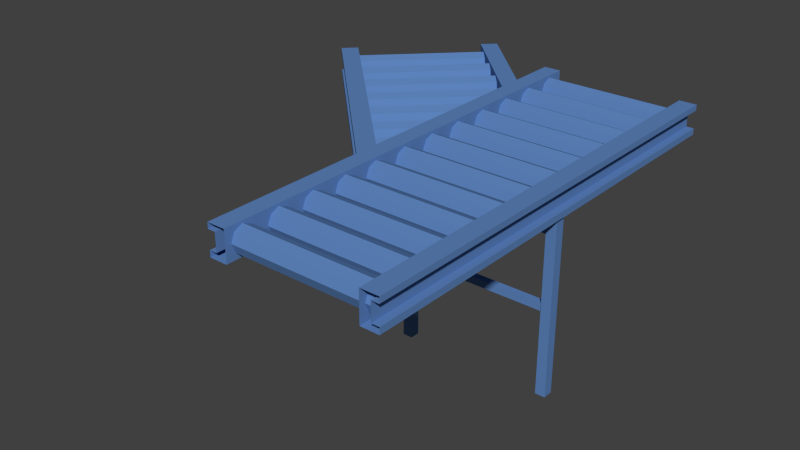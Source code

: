 # Source: RF_part3inv.blend  (saved by Blender 2.69.0; exported with 4.5.12 LTS)
import bpy
from mathutils import Matrix  # noqa: F401  (used for matrix-valued properties, if any)

bpy.ops.wm.read_factory_settings(use_empty=True)
scene = bpy.context.scene
scene.name = 'Scene'

# ---- collections
col_collection_1 = bpy.data.collections.new('Collection 1'); scene.collection.children.link(col_collection_1)

# ---- materials (node trees are filled in below, after node groups)
mat_mat_020 = bpy.data.materials.new('Mat.020')
mat_mat_020.alpha_threshold = 0.0
mat_mat_020.use_transparent_shadow = False
mat_mat_020.diffuse_color = (0.112, 0.234, 0.51, 1.0)
mat_mat_020.specular_color = (0.0, 0.0, 0.0)
mat_mat_020.roughness = 0.5
mat_mat_020.line_color = (0.0, 0.0, 0.0, 1.0)

# ---- material node trees

# ---- world
world_world = bpy.data.worlds.new('World'); scene.world = world_world
world_world.color = (0.05088, 0.05088, 0.05088)
world_world.use_sun_shadow = False
world_world.sun_shadow_jitter_overblur = 0.0
world_world.cycles.sampling_method = 'MANUAL'
world_world.cycles.sample_map_resolution = 256

# ---- meshes
me_part3inver_001 = bpy.data.meshes.new('Part3inver.001')
me_part3inver_001.from_pydata([(109.7, -10.9, 56.3), (109.7, -10.9, 56.3), (16.13, -10.9, 56.3), (16.13, -10.9, 56.3), (109.7, -10.9, 51.87), (109.7, -10.9, 51.87), (16.13, -10.9, 51.87), (16.13, -10.9, 51.87), (109.7, -6.471, 51.87), (109.7, -6.471, 51.87), (16.13, -6.471, 51.87), (16.13, -6.471, 51.87), (109.7, -6.471, 56.3), (109.7, -6.471, 56.3), (16.13, -6.471, 56.3), (16.13, -6.471, 56.3), (109.7, -10.9, 102.0), (109.7, -10.9, 102.0), (16.13, -10.9, 102.0), (16.13, -10.9, 102.0), (109.7, -10.9, 97.56), (109.7, -10.9, 97.56), (16.13, -10.9, 97.56), (16.13, -10.9, 97.56), (109.7, -6.471, 97.56), (109.7, -6.471, 97.56), (16.13, -6.471, 97.56), (16.13, -6.471, 97.56), (109.7, -6.471, 102.0), (109.7, -6.471, 102.0), (16.13, -6.471, 102.0), (16.13, -6.471, 102.0), (111.9, -11.76, -2.453e-06), (111.9, -11.76, -2.453e-06), (111.9, -11.76, 109.7), (111.9, -11.76, 109.7), (105.7, -11.76, -2.453e-06), (105.7, -11.76, -2.453e-06), (105.7, -11.76, 109.7), (105.7, -11.76, 109.7), (105.7, -5.609, -2.453e-06), (105.7, -5.609, -2.453e-06), (105.7, -5.609, 109.7), (105.7, -5.609, 109.7), (111.9, -5.609, -2.453e-06), (111.9, -5.609, -2.453e-06), (111.9, -5.609, 109.7), (111.9, -5.609, 109.7), (18.74, -11.76, -2.453e-06), (18.74, -11.76, -2.453e-06), (18.74, -11.76, 109.7), (18.74, -11.76, 109.7), (12.59, -11.76, -2.453e-06), (12.59, -11.76, -2.453e-06), (12.59, -11.76, 109.7), (12.59, -11.76, 109.7), (12.59, -5.609, -2.453e-06), (12.59, -5.609, -2.453e-06), (12.59, -5.609, 109.7), (12.59, -5.609, 109.7), (18.74, -5.609, -2.453e-06), (18.74, -5.609, -2.453e-06), (18.74, -5.609, 109.7), (18.74, -5.609, 109.7), (-29.1, 1.377, 118.5), (-29.1, 1.377, 118.5), (-30.74, 3.011, 124.0), (-34.68, 6.954, 126.3), (-38.62, 10.9, 124.0), (-40.26, 12.53, 118.5), (-40.26, 12.53, 118.5), (-38.62, 10.9, 112.9), (-34.68, 6.954, 110.6), (-30.74, 3.011, 112.9), (-12.57, -15.16, 118.5), (-12.57, -15.16, 118.5), (-14.2, -13.53, 124.0), (-18.14, -9.584, 126.3), (-22.09, -5.641, 124.0), (-23.72, -4.007, 118.5), (-23.72, -4.007, 118.5), (-22.09, -5.641, 112.9), (-18.14, -9.584, 110.6), (-14.2, -13.53, 112.9), (3.973, -31.7, 118.5), (3.973, -31.7, 118.5), (2.34, -30.07, 124.0), (-1.604, -26.12, 126.3), (-5.547, -22.18, 124.0), (-7.18, -20.55, 118.5), (-7.18, -20.55, 118.5), (-5.547, -22.18, 112.9), (-1.604, -26.12, 110.6), (2.34, -30.07, 112.9), (-47.81, 10.37, 109.2), (-47.81, 10.37, 109.2), (-47.81, 10.37, 127.8), (-47.81, 10.37, 127.8), (-40.02, 18.16, 109.2), (-40.02, 18.16, 109.2), (-40.02, 18.16, 127.8), (-40.02, 18.16, 127.8), (-106.2, 84.31, 109.2), (-106.2, 84.31, 109.2), (-114.0, 76.52, 124.2), (-114.0, 76.52, 124.2), (-47.81, 10.37, 124.2), (-47.81, 10.37, 124.2), (-47.81, 10.37, 113.1), (-47.81, 10.37, 113.1), (-44.54, 13.64, 113.1), (-44.54, 13.64, 113.1), (-44.54, 13.64, 124.2), (-44.54, 13.64, 124.2), (-110.7, 79.79, 124.2), (-110.7, 79.79, 124.2), (-40.53, 149.9, 127.8), (-40.53, 149.9, 127.8), (-48.32, 142.2, 109.2), (-48.32, 142.2, 109.2), (-40.53, 149.9, 113.1), (-40.53, 149.9, 113.1), (-43.8, 146.7, 113.1), (-43.8, 146.7, 113.1), (-31.54, 131.2, 118.5), (-31.54, 131.2, 118.5), (-95.26, 67.53, 118.5), (-95.26, 67.53, 118.5), (-33.17, 132.9, 124.0), (-96.89, 69.16, 124.0), (-37.12, 136.8, 126.3), (-100.8, 73.11, 126.3), (-41.06, 140.8, 124.0), (-104.8, 77.05, 124.0), (-42.69, 142.4, 118.5), (-42.69, 142.4, 118.5), (-106.4, 78.68, 118.5), (-106.4, 78.68, 118.5), (-41.06, 140.8, 112.9), (-104.8, 77.05, 112.9), (-37.12, 136.8, 110.6), (-100.8, 73.11, 110.6), (-33.17, 132.9, 112.9), (-96.89, 69.16, 112.9), (-15.0, 114.7, 118.5), (-15.0, 114.7, 118.5), (-78.72, 50.99, 118.5), (-78.72, 50.99, 118.5), (-16.64, 116.3, 124.0), (-80.35, 52.63, 124.0), (-20.58, 120.3, 126.3), (-84.29, 56.57, 126.3), (-24.52, 124.2, 124.0), (-88.24, 60.51, 124.0), (-26.16, 125.9, 118.5), (-26.16, 125.9, 118.5), (-89.87, 62.15, 118.5), (-89.87, 62.15, 118.5), (-24.52, 124.2, 112.9), (-88.24, 60.51, 112.9), (-20.58, 120.3, 110.6), (-84.29, 56.57, 110.6), (-16.64, 116.3, 112.9), (-80.35, 52.63, 112.9), (1.535, 98.17, 118.5), (1.535, 98.17, 118.5), (-62.18, 34.45, 118.5), (-62.18, 34.45, 118.5), (-0.09859, 99.8, 124.0), (-63.81, 36.09, 124.0), (-4.042, 103.7, 126.3), (-67.76, 40.03, 126.3), (-7.985, 107.7, 124.0), (-71.7, 43.97, 124.0), (-9.619, 109.3, 118.5), (-9.619, 109.3, 118.5), (-73.33, 45.61, 118.5), (-73.33, 45.61, 118.5), (-7.985, 107.7, 112.9), (-71.7, 43.97, 112.9), (-4.042, 103.7, 110.6), (-67.76, 40.03, 110.6), (-0.09859, 99.8, 112.9), (-63.81, 36.09, 112.9), (-45.64, 17.92, 118.5), (-45.64, 17.92, 118.5), (-47.28, 19.55, 124.0), (-51.22, 23.49, 126.3), (8.553, 91.15, 124.0), (-55.16, 27.44, 124.0), (6.92, 92.78, 118.5), (6.92, 92.78, 118.5), (-56.8, 29.07, 118.5), (-56.8, 29.07, 118.5), (8.553, 91.15, 112.9), (-55.16, 27.44, 112.9), (-51.22, 23.49, 110.6), (-47.28, 19.55, 112.9), (10.11, -47.56, 113.1), (10.11, -47.56, 113.1), (10.11, -47.56, 109.2), (10.11, -47.56, 109.2), (10.11, -31.97, 127.8), (10.11, -31.97, 127.8), (10.11, -47.56, 127.8), (10.11, -47.56, 127.8), (10.11, -31.97, 109.2), (10.11, -31.97, 109.2), (10.11, -41.01, 124.2), (10.11, -41.01, 124.2), (10.11, -47.56, 124.2), (10.11, -47.56, 124.2), (10.11, -41.01, 113.1), (10.11, -41.01, 113.1), (10.11, 40.59, 118.5), (10.11, 40.59, 118.5), (10.11, 43.86, 124.0), (10.11, 51.75, 126.3), (10.11, 59.63, 124.0), (10.11, 62.9, 118.5), (10.11, 62.9, 118.5), (10.11, 59.63, 112.9), (10.11, 51.75, 110.6), (10.11, 43.86, 112.9), (10.11, 7.518, 118.5), (10.11, 7.518, 118.5), (10.11, 10.78, 124.0), (10.11, 18.67, 126.3), (10.11, 26.56, 124.0), (10.11, 29.82, 118.5), (10.11, 29.82, 118.5), (10.11, 26.56, 112.9), (10.11, 18.67, 110.6), (10.11, 10.78, 112.9), (10.11, -25.56, 118.5), (10.11, -25.56, 118.5), (10.11, -22.29, 124.0), (10.11, -14.4, 126.3), (10.11, -6.518, 124.0), (10.11, -3.252, 118.5), (10.11, -3.252, 118.5), (10.11, -6.518, 112.9), (10.11, -14.4, 110.6), (10.11, -22.29, 112.9), (10.11, 99.31, 109.2), (10.11, 99.31, 109.2), (10.11, 99.31, 113.1), (10.11, 99.31, 113.1), (10.11, 99.31, 127.8), (10.11, 99.31, 127.8), (10.11, 83.72, 127.8), (10.11, 83.72, 127.8), (10.11, 83.72, 109.2), (10.11, 83.72, 109.2), (10.11, 99.31, 124.2), (10.11, 99.31, 124.2), (10.11, 92.77, 124.2), (10.11, 92.77, 124.2), (10.11, 92.77, 113.1), (10.11, 92.77, 113.1), (10.11, 73.67, 118.5), (10.11, 73.67, 118.5), (10.11, 76.94, 124.0), (10.11, 84.82, 126.3), (10.11, 89.59, 124.9), (10.11, 89.59, 112.0), (10.11, 84.82, 110.6), (10.11, 76.94, 112.9), (10.11, 83.72, 110.9), (10.11, 83.72, 110.9), (10.11, 83.72, 126.0), (10.11, 83.72, 126.0), (-114.0, 76.52, 109.2), (-114.0, 76.52, 109.2), (-114.0, 76.52, 127.8), (-114.0, 76.52, 127.8), (-106.2, 84.31, 127.8), (-106.2, 84.31, 127.8), (-114.0, 76.52, 113.1), (-114.0, 76.52, 113.1), (-110.7, 79.79, 113.1), (-110.7, 79.79, 113.1), (-40.53, 149.9, 109.2), (-40.53, 149.9, 109.2), (-48.32, 142.2, 127.8), (-48.32, 142.2, 127.8), (-40.53, 149.9, 124.2), (-40.53, 149.9, 124.2), (-43.8, 146.7, 124.2), (-43.8, 146.7, 124.2), (21.13, 130.7, 109.2), (21.13, 130.7, 109.2), (21.13, 130.7, 127.8), (21.13, 130.7, 127.8), (10.11, 130.7, 113.1), (10.11, 130.7, 113.1), (14.74, 130.7, 113.1), (14.74, 130.7, 113.1), (14.74, 130.7, 124.2), (14.74, 130.7, 124.2), (102.9, 130.7, 127.8), (102.9, 130.7, 127.8), (10.11, 130.7, 109.2), (10.11, 130.7, 109.2), (10.11, 130.7, 127.8), (10.11, 130.7, 127.8), (10.11, 37.16, 109.2), (10.11, 37.16, 109.2), (10.11, 37.16, 127.8), (10.11, 37.16, 127.8), (21.13, 37.16, 109.2), (21.13, 37.16, 109.2), (21.13, 37.16, 127.8), (21.13, 37.16, 127.8), (10.11, 130.7, 124.2), (10.11, 130.7, 124.2), (10.11, 37.16, 124.2), (10.11, 37.16, 124.2), (10.11, 37.16, 113.1), (10.11, 37.16, 113.1), (14.74, 37.16, 113.1), (14.74, 37.16, 113.1), (14.74, 37.16, 124.2), (14.74, 37.16, 124.2), (114.0, 130.7, 109.2), (114.0, 130.7, 109.2), (114.0, 130.7, 127.8), (114.0, 130.7, 127.8), (114.0, 37.16, 127.8), (114.0, 37.16, 127.8), (102.9, 37.16, 109.2), (102.9, 37.16, 109.2), (102.9, 37.16, 127.8), (102.9, 37.16, 127.8), (102.9, 130.7, 109.2), (102.9, 130.7, 109.2), (114.0, 130.7, 124.2), (114.0, 130.7, 124.2), (114.0, 130.7, 113.1), (114.0, 130.7, 113.1), (114.0, 37.16, 124.2), (114.0, 37.16, 124.2), (109.3, 130.7, 124.2), (109.3, 130.7, 124.2), (109.3, 130.7, 113.1), (109.3, 130.7, 113.1), (107.1, 111.1, 118.5), (107.1, 111.1, 118.5), (16.98, 111.1, 118.5), (16.98, 111.1, 118.5), (107.1, 113.4, 124.0), (16.98, 113.4, 124.0), (107.1, 119.0, 126.3), (16.98, 119.0, 126.3), (107.1, 124.6, 124.0), (16.98, 124.6, 124.0), (107.1, 126.9, 118.5), (107.1, 126.9, 118.5), (16.98, 126.9, 118.5), (16.98, 126.9, 118.5), (107.1, 124.6, 112.9), (16.98, 124.6, 112.9), (107.1, 119.0, 110.6), (16.98, 119.0, 110.6), (107.1, 113.4, 112.9), (16.98, 113.4, 112.9), (107.1, 87.74, 118.5), (107.1, 87.74, 118.5), (16.98, 87.74, 118.5), (16.98, 87.74, 118.5), (107.1, 90.05, 124.0), (16.98, 90.05, 124.0), (107.1, 95.63, 126.3), (16.98, 95.63, 126.3), (107.1, 101.2, 124.0), (16.98, 101.2, 124.0), (107.1, 103.5, 118.5), (107.1, 103.5, 118.5), (16.98, 103.5, 118.5), (16.98, 103.5, 118.5), (107.1, 101.2, 112.9), (16.98, 101.2, 112.9), (107.1, 95.63, 110.6), (16.98, 95.63, 110.6), (107.1, 90.05, 112.9), (16.98, 90.05, 112.9), (107.1, 64.36, 118.5), (107.1, 64.36, 118.5), (16.98, 64.36, 118.5), (16.98, 64.36, 118.5), (107.1, 66.67, 124.0), (16.98, 66.67, 124.0), (107.1, 72.24, 126.3), (16.98, 72.24, 126.3), (107.1, 77.82, 124.0), (16.98, 77.82, 124.0), (107.1, 80.13, 118.5), (107.1, 80.13, 118.5), (16.98, 80.13, 118.5), (16.98, 80.13, 118.5), (107.1, 77.82, 112.9), (16.98, 77.82, 112.9), (107.1, 72.24, 110.6), (16.98, 72.24, 110.6), (107.1, 66.67, 112.9), (16.98, 66.67, 112.9), (107.1, 40.97, 118.5), (107.1, 40.97, 118.5), (16.98, 40.97, 118.5), (16.98, 40.97, 118.5), (107.1, 43.28, 124.0), (16.98, 43.28, 124.0), (107.1, 48.85, 126.3), (16.98, 48.85, 126.3), (107.1, 54.43, 124.0), (16.98, 54.43, 124.0), (107.1, 56.74, 118.5), (107.1, 56.74, 118.5), (16.98, 56.74, 118.5), (16.98, 56.74, 118.5), (107.1, 54.43, 112.9), (16.98, 54.43, 112.9), (107.1, 48.85, 110.6), (16.98, 48.85, 110.6), (107.1, 43.28, 112.9), (16.98, 43.28, 112.9), (10.11, -56.39, 109.2), (10.11, -56.39, 109.2), (10.11, -56.39, 124.2), (10.11, -56.39, 124.2), (114.0, 37.16, 109.2), (114.0, 37.16, 109.2), (102.9, -56.39, 127.8), (102.9, -56.39, 127.8), (114.0, 37.16, 113.1), (114.0, 37.16, 113.1), (114.0, -56.39, 124.2), (114.0, -56.39, 124.2), (114.0, -56.39, 113.1), (114.0, -56.39, 113.1), (109.3, -56.39, 113.1), (109.3, -56.39, 113.1), (109.3, -56.39, 124.2), (109.3, -56.39, 124.2), (109.3, 37.16, 124.2), (109.3, 37.16, 124.2), (109.3, 37.16, 113.1), (109.3, 37.16, 113.1), (107.1, 17.58, 118.5), (107.1, 17.58, 118.5), (16.98, 17.58, 118.5), (16.98, 17.58, 118.5), (107.1, 19.89, 124.0), (16.98, 19.89, 124.0), (107.1, 25.47, 126.3), (16.98, 25.47, 126.3), (107.1, 31.04, 124.0), (16.98, 31.04, 124.0), (107.1, 33.35, 118.5), (107.1, 33.35, 118.5), (16.98, 33.35, 118.5), (16.98, 33.35, 118.5), (107.1, 31.04, 112.9), (16.98, 31.04, 112.9), (107.1, 25.47, 110.6), (16.98, 25.47, 110.6), (107.1, 19.89, 112.9), (16.98, 19.89, 112.9), (107.1, -5.81, 118.5), (107.1, -5.81, 118.5), (16.98, -5.81, 118.5), (16.98, -5.81, 118.5), (107.1, -3.5, 124.0), (16.98, -3.5, 124.0), (107.1, 2.077, 126.3), (16.98, 2.077, 126.3), (107.1, 7.654, 124.0), (16.98, 7.654, 124.0), (107.1, 9.964, 118.5), (107.1, 9.964, 118.5), (16.98, 9.964, 118.5), (16.98, 9.964, 118.5), (107.1, 7.654, 112.9), (16.98, 7.654, 112.9), (107.1, 2.077, 110.6), (16.98, 2.077, 110.6), (107.1, -3.5, 112.9), (16.98, -3.5, 112.9), (107.1, -29.2, 118.5), (107.1, -29.2, 118.5), (16.98, -29.2, 118.5), (16.98, -29.2, 118.5), (107.1, -26.89, 124.0), (16.98, -26.89, 124.0), (107.1, -21.31, 126.3), (16.98, -21.31, 126.3), (107.1, -15.73, 124.0), (16.98, -15.73, 124.0), (107.1, -13.43, 118.5), (107.1, -13.43, 118.5), (16.98, -13.43, 118.5), (16.98, -13.43, 118.5), (107.1, -15.73, 112.9), (16.98, -15.73, 112.9), (107.1, -21.31, 110.6), (16.98, -21.31, 110.6), (107.1, -26.89, 112.9), (16.98, -26.89, 112.9), (107.1, -52.59, 118.5), (107.1, -52.59, 118.5), (16.98, -52.59, 118.5), (16.98, -52.59, 118.5), (107.1, -50.28, 124.0), (16.98, -50.28, 124.0), (107.1, -44.7, 126.3), (16.98, -44.7, 126.3), (107.1, -39.12, 124.0), (16.98, -39.12, 124.0), (107.1, -36.81, 118.5), (107.1, -36.81, 118.5), (16.98, -36.81, 118.5), (16.98, -36.81, 118.5), (107.1, -39.12, 112.9), (16.98, -39.12, 112.9), (107.1, -44.7, 110.6), (16.98, -44.7, 110.6), (107.1, -50.28, 112.9), (16.98, -50.28, 112.9), (10.11, -56.39, 127.8), (10.11, -56.39, 127.8), (10.11, -149.9, 109.2), (10.11, -149.9, 109.2), (21.13, -56.39, 109.2), (21.13, -56.39, 109.2), (21.13, -56.39, 127.8), (21.13, -56.39, 127.8), (10.11, -56.39, 113.1), (10.11, -56.39, 113.1), (10.11, -149.9, 124.2), (10.11, -149.9, 124.2), (10.11, -149.9, 113.1), (10.11, -149.9, 113.1), (14.74, -149.9, 124.2), (14.74, -149.9, 124.2), (14.74, -56.39, 124.2), (14.74, -56.39, 124.2), (14.74, -56.39, 113.1), (14.74, -56.39, 113.1), (114.0, -56.39, 109.2), (114.0, -56.39, 109.2), (114.0, -56.39, 127.8), (114.0, -56.39, 127.8), (102.9, -56.39, 109.2), (102.9, -56.39, 109.2), (109.3, -149.9, 113.1), (109.3, -149.9, 113.1), (107.1, -75.98, 118.5), (107.1, -75.98, 118.5), (16.98, -75.98, 118.5), (16.98, -75.98, 118.5), (107.1, -73.67, 124.0), (16.98, -73.67, 124.0), (107.1, -68.09, 126.3), (16.98, -68.09, 126.3), (107.1, -62.51, 124.0), (16.98, -62.51, 124.0), (107.1, -60.2, 118.5), (107.1, -60.2, 118.5), (16.98, -60.2, 118.5), (16.98, -60.2, 118.5), (107.1, -62.51, 112.9), (16.98, -62.51, 112.9), (107.1, -68.09, 110.6), (16.98, -68.09, 110.6), (107.1, -73.67, 112.9), (16.98, -73.67, 112.9), (107.1, -99.36, 118.5), (107.1, -99.36, 118.5), (16.98, -99.36, 118.5), (16.98, -99.36, 118.5), (107.1, -97.05, 124.0), (16.98, -97.05, 124.0), (107.1, -91.48, 126.3), (16.98, -91.48, 126.3), (107.1, -85.9, 124.0), (16.98, -85.9, 124.0), (107.1, -83.59, 118.5), (107.1, -83.59, 118.5), (16.98, -83.59, 118.5), (16.98, -83.59, 118.5), (107.1, -85.9, 112.9), (16.98, -85.9, 112.9), (107.1, -91.48, 110.6), (16.98, -91.48, 110.6), (107.1, -97.05, 112.9), (16.98, -97.05, 112.9), (107.1, -122.8, 118.5), (107.1, -122.8, 118.5), (16.98, -122.8, 118.5), (16.98, -122.8, 118.5), (107.1, -120.4, 124.0), (16.98, -120.4, 124.0), (107.1, -114.9, 126.3), (16.98, -114.9, 126.3), (107.1, -109.3, 124.0), (16.98, -109.3, 124.0), (107.1, -107.0, 118.5), (107.1, -107.0, 118.5), (16.98, -107.0, 118.5), (16.98, -107.0, 118.5), (107.1, -109.3, 112.9), (16.98, -109.3, 112.9), (107.1, -114.9, 110.6), (16.98, -114.9, 110.6), (107.1, -120.4, 112.9), (16.98, -120.4, 112.9), (107.1, -146.1, 118.5), (107.1, -146.1, 118.5), (16.98, -146.1, 118.5), (16.98, -146.1, 118.5), (107.1, -143.8, 124.0), (16.98, -143.8, 124.0), (107.1, -138.3, 126.3), (16.98, -138.3, 126.3), (107.1, -132.7, 124.0), (16.98, -132.7, 124.0), (107.1, -130.4, 118.5), (107.1, -130.4, 118.5), (16.98, -130.4, 118.5), (16.98, -130.4, 118.5), (107.1, -132.7, 112.9), (16.98, -132.7, 112.9), (107.1, -138.3, 110.6), (16.98, -138.3, 110.6), (107.1, -143.8, 112.9), (16.98, -143.8, 112.9), (10.11, -149.9, 127.8), (10.11, -149.9, 127.8), (21.13, -149.9, 109.2), (21.13, -149.9, 109.2), (21.13, -149.9, 127.8), (21.13, -149.9, 127.8), (14.74, -149.9, 113.1), (14.74, -149.9, 113.1), (114.0, -149.9, 109.2), (114.0, -149.9, 109.2), (114.0, -149.9, 127.8), (114.0, -149.9, 127.8), (102.9, -149.9, 109.2), (102.9, -149.9, 109.2), (102.9, -149.9, 127.8), (102.9, -149.9, 127.8), (114.0, -149.9, 124.2), (114.0, -149.9, 124.2), (114.0, -149.9, 113.1), (114.0, -149.9, 113.1), (109.3, -149.9, 124.2), (109.3, -149.9, 124.2)], [], [(7, 3, 1), (5, 7, 1), (11, 6, 4), (9, 11, 4), (15, 10, 8), (13, 15, 8), (2, 14, 12), (0, 2, 12), (51, 63, 61), (49, 51, 61), (55, 50, 48), (53, 55, 48), (23, 19, 17), (21, 23, 17), (27, 22, 20), (25, 27, 20), (31, 26, 24), (29, 31, 24), (18, 30, 28), (16, 18, 28), (62, 59, 57), (60, 62, 57), (47, 43, 41), (45, 47, 41), (39, 35, 33), (37, 39, 33), (42, 38, 36), (40, 42, 36), (54, 52, 56), (58, 54, 56), (46, 44, 32), (34, 46, 32), (133, 131, 130), (132, 133, 130), (137, 133, 132), (135, 137, 132), (139, 136, 134), (138, 139, 134), (141, 139, 138), (140, 141, 138), (143, 141, 140), (142, 143, 140), (127, 143, 142), (125, 127, 142), (149, 147, 145), (148, 149, 145), (151, 149, 148), (150, 151, 148), (153, 151, 150), (152, 153, 150), (157, 153, 152), (155, 157, 152), (159, 156, 154), (158, 159, 154), (161, 159, 158), (160, 161, 158), (163, 161, 160), (162, 163, 160), (146, 163, 162), (144, 146, 162), (169, 167, 165), (168, 169, 165), (171, 169, 168), (170, 171, 168), (173, 171, 170), (172, 173, 170), (177, 173, 172), (175, 177, 172), (179, 176, 174), (178, 179, 174), (181, 179, 178), (180, 181, 178), (183, 181, 180), (182, 183, 180), (166, 183, 182), (164, 166, 182), (186, 185, 261), (262, 186, 261), (187, 186, 262), (271, 187, 262), (271, 263, 187), (189, 187, 263), (188, 189, 263), (264, 188, 263), (193, 189, 188), (191, 193, 188), (195, 192, 190), (194, 195, 190), (266, 194, 265), (195, 194, 266), (196, 195, 266), (269, 196, 266), (267, 197, 196), (269, 267, 196), (184, 197, 267), (260, 184, 267), (319, 295, 303), (307, 319, 303), (309, 313, 293), (305, 309, 293), (292, 312, 311), (291, 292, 311), (299, 323, 317), (315, 299, 317), (298, 297, 321), (322, 298, 321), (310, 306, 302), (290, 310, 302), (318, 320, 296), (294, 318, 296), (308, 304, 314), (316, 308, 314), (435, 431, 325), (339, 435, 325), (329, 327, 301), (333, 329, 301), (300, 335, 331), (332, 300, 331), (343, 337, 341), (445, 343, 341), (342, 444, 447), (345, 342, 447), (330, 334, 324), (430, 330, 324), (434, 338, 344), (446, 434, 344), (328, 340, 336), (326, 328, 336), (351, 349, 347), (350, 351, 347), (353, 351, 350), (352, 353, 350), (355, 353, 352), (354, 355, 352), (359, 355, 354), (357, 359, 354), (361, 358, 356), (360, 361, 356), (363, 361, 360), (362, 363, 360), (365, 363, 362), (364, 365, 362), (348, 365, 364), (346, 348, 364), (371, 369, 367), (370, 371, 367), (373, 371, 370), (372, 373, 370), (375, 373, 372), (374, 375, 372), (379, 375, 374), (377, 379, 374), (381, 378, 376), (380, 381, 376), (383, 381, 380), (382, 383, 380), (385, 383, 382), (384, 385, 382), (368, 385, 384), (366, 368, 384), (391, 389, 387), (390, 391, 387), (393, 391, 390), (392, 393, 390), (395, 393, 392), (394, 395, 392), (399, 395, 394), (397, 399, 394), (401, 398, 396), (400, 401, 396), (403, 401, 400), (402, 403, 400), (405, 403, 402), (404, 405, 402), (388, 405, 404), (386, 388, 404), (411, 409, 407), (410, 411, 407), (413, 411, 410), (412, 413, 410), (415, 413, 412), (414, 415, 412), (419, 415, 414), (417, 419, 414), (421, 418, 416), (420, 421, 416), (423, 421, 420), (422, 423, 420), (425, 423, 422), (424, 425, 422), (408, 425, 424), (406, 408, 424), (537, 319, 307), (427, 537, 307), (529, 535, 313), (309, 529, 313), (312, 534, 533), (311, 312, 533), (323, 545, 429), (317, 323, 429), (322, 321, 547), (544, 322, 547), (532, 426, 306), (310, 532, 306), (536, 546, 320), (318, 536, 320), (528, 308, 316), (428, 528, 316), (439, 549, 431), (435, 439, 431), (551, 329, 333), (433, 551, 333), (332, 331, 553), (432, 332, 553), (445, 341, 437), (443, 445, 437), (444, 442, 441), (447, 444, 441), (552, 330, 430), (548, 552, 430), (438, 434, 446), (440, 438, 446), (550, 436, 340), (328, 550, 340), (453, 451, 449), (452, 453, 449), (455, 453, 452), (454, 455, 452), (457, 455, 454), (456, 457, 454), (461, 457, 456), (459, 461, 456), (463, 460, 458), (462, 463, 458), (465, 463, 462), (464, 465, 462), (467, 465, 464), (466, 467, 464), (450, 467, 466), (448, 450, 466), (473, 471, 469), (472, 473, 469), (475, 473, 472), (474, 475, 472), (477, 475, 474), (476, 477, 474), (481, 477, 476), (479, 481, 476), (483, 480, 478), (482, 483, 478), (485, 483, 482), (484, 485, 482), (487, 485, 484), (486, 487, 484), (470, 487, 486), (468, 470, 486), (493, 491, 489), (492, 493, 489), (495, 493, 492), (494, 495, 492), (497, 495, 494), (496, 497, 494), (501, 497, 496), (499, 501, 496), (503, 500, 498), (502, 503, 498), (505, 503, 502), (504, 505, 502), (507, 505, 504), (506, 507, 504), (490, 507, 506), (488, 490, 506), (513, 511, 509), (512, 513, 509), (515, 513, 512), (514, 515, 512), (517, 515, 514), (516, 517, 514), (521, 517, 516), (519, 521, 516), (523, 520, 518), (522, 523, 518), (525, 523, 522), (524, 525, 522), (527, 525, 524), (526, 527, 524), (510, 527, 526), (508, 510, 526), (541, 537, 427), (531, 541, 427), (637, 641, 535), (529, 637, 535), (534, 640, 639), (533, 534, 639), (545, 543, 539), (429, 545, 539), (544, 547, 643), (542, 544, 643), (638, 530, 426), (532, 638, 426), (540, 642, 546), (536, 540, 546), (636, 528, 428), (538, 636, 428), (655, 645, 549), (439, 655, 549), (647, 551, 433), (651, 647, 433), (432, 553, 649), (650, 432, 649), (443, 437, 653), (657, 443, 653), (442, 656, 555), (441, 442, 555), (648, 552, 548), (644, 648, 548), (654, 438, 440), (554, 654, 440), (646, 652, 436), (550, 646, 436), (561, 559, 557), (560, 561, 557), (563, 561, 560), (562, 563, 560), (565, 563, 562), (564, 565, 562), (569, 565, 564), (567, 569, 564), (571, 568, 566), (570, 571, 566), (573, 571, 570), (572, 573, 570), (575, 573, 572), (574, 575, 572), (558, 575, 574), (556, 558, 574), (581, 579, 577), (580, 581, 577), (583, 581, 580), (582, 583, 580), (585, 583, 582), (584, 585, 582), (589, 585, 584), (587, 589, 584), (591, 588, 586), (590, 591, 586), (593, 591, 590), (592, 593, 590), (595, 593, 592), (594, 595, 592), (578, 595, 594), (576, 578, 594), (601, 599, 597), (600, 601, 597), (603, 601, 600), (602, 603, 600), (605, 603, 602), (604, 605, 602), (609, 605, 604), (607, 609, 604), (611, 608, 606), (610, 611, 606), (613, 611, 610), (612, 613, 610), (615, 613, 612), (614, 615, 612), (598, 615, 614), (596, 598, 614), (621, 619, 617), (620, 621, 617), (623, 621, 620), (622, 623, 620), (625, 623, 622), (624, 625, 622), (629, 625, 624), (627, 629, 624), (631, 628, 626), (630, 631, 626), (633, 631, 630), (632, 633, 630), (109, 95, 201), (199, 109, 201), (101, 97, 205), (203, 101, 205), (99, 100, 202), (207, 99, 202), (107, 113, 209), (211, 107, 209), (112, 111, 213), (208, 112, 213), (94, 98, 206), (200, 94, 206), (110, 108, 198), (212, 110, 198), (96, 106, 210), (204, 96, 210), (66, 65, 215), (216, 66, 215), (67, 66, 216), (217, 67, 216), (68, 67, 217), (218, 68, 217), (70, 68, 218), (220, 70, 218), (71, 69, 219), (221, 71, 219), (72, 71, 221), (222, 72, 221), (73, 72, 222), (223, 73, 222), (64, 73, 223), (214, 64, 223), (76, 75, 225), (226, 76, 225), (77, 76, 226), (227, 77, 226), (78, 77, 227), (228, 78, 227), (80, 78, 228), (230, 80, 228), (81, 79, 229), (231, 81, 229), (82, 81, 231), (232, 82, 231), (83, 82, 232), (233, 83, 232), (74, 83, 233), (224, 74, 233), (86, 85, 235), (236, 86, 235), (87, 86, 236), (237, 87, 236), (88, 87, 237), (238, 88, 237), (90, 88, 238), (240, 90, 238), (91, 89, 239), (241, 91, 239), (92, 91, 241), (242, 92, 241), (93, 92, 242), (243, 93, 242), (84, 93, 243), (234, 84, 243), (635, 633, 632), (634, 635, 632), (618, 635, 634), (616, 618, 634), (109, 279, 273), (95, 109, 273), (97, 101, 277), (275, 97, 277), (276, 100, 99), (103, 276, 99), (115, 113, 107), (105, 115, 107), (114, 281, 111), (112, 114, 111), (98, 94, 272), (102, 98, 272), (108, 110, 280), (278, 108, 280), (96, 274, 104), (106, 96, 104), (283, 121, 247), (245, 283, 247), (117, 285, 251), (249, 117, 251), (268, 270, 284), (119, 268, 284), (270, 250, 284), (119, 253, 268), (289, 287, 255), (257, 289, 255), (123, 288, 256), (259, 123, 256), (118, 282, 244), (252, 118, 244), (120, 122, 258), (246, 120, 258), (286, 116, 248), (254, 286, 248), (129, 126, 124), (128, 129, 124), (131, 129, 128), (130, 131, 128)])
_uv = me_part3inver_001.uv_layers.new(name='UVMap')
_uv.uv.foreach_set('vector', [0.972, 0.6245, 0.972, 0.6251, 0.9583, 0.6251, 0.9583, 0.6245, 0.972, 0.6245, 0.9583, 0.6251, 0.21, 0.05066, 0.21, 0.0513, 0.1963, 0.0513, 0.1963, 0.05066, 0.21, 0.05066, 0.1963, 0.0513, 0.9586, 0.7268, 0.9586, 0.7262, 0.9723, 0.7262, 0.9723, 0.7268, 0.9586, 0.7268, 0.9723, 0.7262, 0.3672, 0.0656, 0.3672, 0.06625, 0.3535, 0.06625, 0.3535, 0.0656, 0.3672, 0.0656, 0.3535, 0.06625, 0.904, 0.5892, 0.9031, 0.5892, 0.9031, 0.5733, 0.904, 0.5733, 0.904, 0.5892, 0.9031, 0.5733, 0.7158, 0.1334, 0.7149, 0.1334, 0.7149, 0.1174, 0.7158, 0.1174, 0.7158, 0.1334, 0.7149, 0.1174, 0.6791, 0.01006, 0.6791, 0.0107, 0.6654, 0.0107, 0.6654, 0.01006, 0.6791, 0.01006, 0.6654, 0.0107, 0.9598, 0.8766, 0.9598, 0.8773, 0.9461, 0.8773, 0.9461, 0.8766, 0.9598, 0.8766, 0.9461, 0.8773, 0.4476, 0.01127, 0.4476, 0.01062, 0.4613, 0.01062, 0.4613, 0.01127, 0.4476, 0.01127, 0.4613, 0.01062, 0.162, 0.04296, 0.162, 0.04361, 0.1483, 0.04361, 0.1483, 0.04296, 0.162, 0.04296, 0.1483, 0.04361, 0.8826, 0.4035, 0.8817, 0.4035, 0.8817, 0.3875, 0.8826, 0.3875, 0.8826, 0.4035, 0.8817, 0.3875, 0.5853, 0.1124, 0.5844, 0.1124, 0.5844, 0.0964, 0.5853, 0.0964, 0.5853, 0.1124, 0.5844, 0.0964, 0.5667, 0.1124, 0.5658, 0.1124, 0.5658, 0.0964, 0.5667, 0.0964, 0.5667, 0.1124, 0.5658, 0.0964, 0.9101, 0.9139, 0.9092, 0.9139, 0.9092, 0.898, 0.9101, 0.898, 0.9101, 0.9139, 0.9092, 0.898, 0.9031, 0.6229, 0.9031, 0.6069, 0.904, 0.6069, 0.904, 0.6229, 0.9031, 0.6229, 0.904, 0.6069, 0.8354, 0.1113, 0.8354, 0.09537, 0.8363, 0.09537, 0.8363, 0.1113, 0.8354, 0.1113, 0.8363, 0.09537, 0.5398, 0.612, 0.5393, 0.6125, 0.5299, 0.6032, 0.5305, 0.6027, 0.5398, 0.612, 0.5299, 0.6032, 0.5401, 0.6117, 0.5398, 0.612, 0.5305, 0.6027, 0.5307, 0.6024, 0.5401, 0.6117, 0.5305, 0.6027, 0.5398, 0.6324, 0.5401, 0.6327, 0.5307, 0.642, 0.5305, 0.6418, 0.5398, 0.6324, 0.5307, 0.642, 0.5393, 0.6319, 0.5398, 0.6324, 0.5305, 0.6418, 0.5299, 0.6412, 0.5393, 0.6319, 0.5305, 0.6418, 0.5387, 0.6313, 0.5393, 0.6319, 0.5299, 0.6412, 0.5294, 0.6406, 0.5387, 0.6313, 0.5299, 0.6412, 0.5384, 0.631, 0.5387, 0.6313, 0.5294, 0.6406, 0.5291, 0.6404, 0.5384, 0.631, 0.5294, 0.6406, 0.538, 0.7145, 0.5378, 0.7147, 0.5285, 0.7054, 0.5287, 0.7052, 0.538, 0.7145, 0.5285, 0.7054, 0.5386, 0.7139, 0.538, 0.7145, 0.5287, 0.7052, 0.5293, 0.7046, 0.5386, 0.7139, 0.5287, 0.7052, 0.5392, 0.7133, 0.5386, 0.7139, 0.5293, 0.7046, 0.5298, 0.704, 0.5392, 0.7133, 0.5293, 0.7046, 0.5394, 0.7131, 0.5392, 0.7133, 0.5298, 0.704, 0.5301, 0.7038, 0.5394, 0.7131, 0.5298, 0.704, 0.5392, 0.6766, 0.5394, 0.6768, 0.5301, 0.6861, 0.5298, 0.6859, 0.5392, 0.6766, 0.5301, 0.6861, 0.5386, 0.676, 0.5392, 0.6766, 0.5298, 0.6859, 0.5293, 0.6853, 0.5386, 0.676, 0.5298, 0.6859, 0.538, 0.6754, 0.5386, 0.676, 0.5293, 0.6853, 0.5287, 0.6847, 0.538, 0.6754, 0.5293, 0.6853, 0.5378, 0.6752, 0.538, 0.6754, 0.5287, 0.6847, 0.5285, 0.6845, 0.5378, 0.6752, 0.5287, 0.6847, 0.5488, 0.8478, 0.5486, 0.848, 0.5393, 0.8387, 0.5395, 0.8385, 0.5488, 0.8478, 0.5393, 0.8387, 0.5494, 0.8472, 0.5488, 0.8478, 0.5395, 0.8385, 0.5401, 0.8379, 0.5494, 0.8472, 0.5395, 0.8385, 0.55, 0.8466, 0.5494, 0.8472, 0.5401, 0.8379, 0.5407, 0.8373, 0.55, 0.8466, 0.5401, 0.8379, 0.5502, 0.8464, 0.55, 0.8466, 0.5407, 0.8373, 0.5409, 0.8371, 0.5502, 0.8464, 0.5407, 0.8373, 0.55, 0.8671, 0.5502, 0.8673, 0.5409, 0.8767, 0.5407, 0.8764, 0.55, 0.8671, 0.5409, 0.8767, 0.5494, 0.8665, 0.55, 0.8671, 0.5407, 0.8764, 0.5401, 0.8758, 0.5494, 0.8665, 0.5407, 0.8764, 0.5488, 0.8659, 0.5494, 0.8665, 0.5401, 0.8758, 0.5395, 0.8753, 0.5488, 0.8659, 0.5401, 0.8758, 0.5486, 0.8657, 0.5488, 0.8659, 0.5395, 0.8753, 0.5393, 0.875, 0.5486, 0.8657, 0.5395, 0.8753, 0.633, 0.9055, 0.6328, 0.9058, 0.6246, 0.8976, 0.6246, 0.8971, 0.633, 0.9055, 0.6246, 0.8976, 0.6336, 0.9049, 0.633, 0.9055, 0.6246, 0.8971, 0.6246, 0.8961, 0.6336, 0.9049, 0.6246, 0.8971, 0.6246, 0.8961, 0.6246, 0.896, 0.6336, 0.9049, 0.6342, 0.9044, 0.6336, 0.9049, 0.6246, 0.896, 0.6249, 0.895, 0.6342, 0.9044, 0.6246, 0.896, 0.6246, 0.8953, 0.6249, 0.895, 0.6246, 0.896, 0.6344, 0.9041, 0.6342, 0.9044, 0.6249, 0.895, 0.6251, 0.8948, 0.6344, 0.9041, 0.6249, 0.895, 0.6342, 0.8676, 0.6344, 0.8678, 0.6251, 0.8771, 0.6249, 0.8769, 0.6342, 0.8676, 0.6251, 0.8771, 0.6246, 0.876, 0.6249, 0.8769, 0.6246, 0.8767, 0.6342, 0.8676, 0.6249, 0.8769, 0.6246, 0.876, 0.6336, 0.867, 0.6342, 0.8676, 0.6246, 0.876, 0.6246, 0.8758, 0.6336, 0.867, 0.6246, 0.876, 0.6246, 0.8748, 0.633, 0.8664, 0.6336, 0.867, 0.6246, 0.8758, 0.6246, 0.8748, 0.6336, 0.867, 0.6328, 0.8662, 0.633, 0.8664, 0.6246, 0.8748, 0.6246, 0.8743, 0.6328, 0.8662, 0.6246, 0.8748, 0.448, 0.3479, 0.4343, 0.3479, 0.4343, 0.3473, 0.448, 0.3473, 0.448, 0.3479, 0.4343, 0.3473, 0.131, 0.6261, 0.1294, 0.6261, 0.1294, 0.6124, 0.131, 0.6124, 0.131, 0.6261, 0.1294, 0.6124, 0.404, 0.4655, 0.3904, 0.4655, 0.3904, 0.4628, 0.404, 0.4628, 0.404, 0.4655, 0.3904, 0.4628, 0.4101, 0.9438, 0.4101, 0.9301, 0.4108, 0.9301, 0.4108, 0.9438, 0.4101, 0.9438, 0.4108, 0.9301, 0.2783, 0.4247, 0.2783, 0.4231, 0.292, 0.4231, 0.292, 0.4247, 0.2783, 0.4247, 0.292, 0.4231, 0.2693, 0.9301, 0.2709, 0.9301, 0.2709, 0.9438, 0.2693, 0.9438, 0.2693, 0.9301, 0.2709, 0.9438, 0.131, 0.848, 0.1303, 0.848, 0.1303, 0.8343, 0.131, 0.8343, 0.131, 0.848, 0.1303, 0.8343, 0.0686, 0.3154, 0.05492, 0.3154, 0.05492, 0.3149, 0.0686, 0.3149, 0.0686, 0.3154, 0.05492, 0.3149, 0.3422, 0.3155, 0.3422, 0.3149, 0.3558, 0.3149, 0.3558, 0.3155, 0.3422, 0.3155, 0.3558, 0.3149, 0.3548, 0.6396, 0.3548, 0.626, 0.3564, 0.626, 0.3564, 0.6396, 0.3548, 0.6396, 0.3564, 0.626, 0.0862, 0.4451, 0.0862, 0.4424, 0.09988, 0.4424, 0.09988, 0.4451, 0.0862, 0.4451, 0.09988, 0.4424, 0.5216, 0.9583, 0.5209, 0.9583, 0.5209, 0.9446, 0.5216, 0.9446, 0.5216, 0.9583, 0.5209, 0.9446, 0.1768, 0.4054, 0.1631, 0.4054, 0.1631, 0.4038, 0.1768, 0.4038, 0.1768, 0.4054, 0.1631, 0.4038, 0.2437, 0.7217, 0.2437, 0.7354, 0.2421, 0.7354, 0.2421, 0.7217, 0.2437, 0.7217, 0.2421, 0.7354, 0.4666, 0.6406, 0.4666, 0.6269, 0.4673, 0.6269, 0.4673, 0.6406, 0.4666, 0.6406, 0.4673, 0.6269, 0.14, 0.2972, 0.14, 0.2967, 0.1536, 0.2967, 0.1536, 0.2972, 0.14, 0.2972, 0.1536, 0.2967, 0.5741, 0.1965, 0.5741, 0.1968, 0.5609, 0.1968, 0.5609, 0.1965, 0.5741, 0.1965, 0.5609, 0.1968, 0.5741, 0.1957, 0.5741, 0.1965, 0.5609, 0.1965, 0.5609, 0.1957, 0.5741, 0.1957, 0.5609, 0.1965, 0.5741, 0.1949, 0.5741, 0.1957, 0.5609, 0.1957, 0.5609, 0.1949, 0.5741, 0.1949, 0.5609, 0.1957, 0.5741, 0.1945, 0.5741, 0.1949, 0.5609, 0.1949, 0.5609, 0.1945, 0.5741, 0.1945, 0.5609, 0.1949, 0.6975, 0.1965, 0.6975, 0.1968, 0.6843, 0.1968, 0.6843, 0.1965, 0.6975, 0.1965, 0.6843, 0.1968, 0.6975, 0.1957, 0.6975, 0.1965, 0.6843, 0.1965, 0.6843, 0.1957, 0.6975, 0.1957, 0.6843, 0.1965, 0.6975, 0.1949, 0.6975, 0.1957, 0.6843, 0.1957, 0.6843, 0.1949, 0.6975, 0.1949, 0.6843, 0.1957, 0.6975, 0.1945, 0.6975, 0.1949, 0.6843, 0.1949, 0.6843, 0.1945, 0.6975, 0.1945, 0.6843, 0.1949, 0.3718, 0.2222, 0.3718, 0.2226, 0.3586, 0.2226, 0.3586, 0.2222, 0.3718, 0.2222, 0.3586, 0.2226, 0.3718, 0.2214, 0.3718, 0.2222, 0.3586, 0.2222, 0.3586, 0.2214, 0.3718, 0.2214, 0.3586, 0.2222, 0.3718, 0.2206, 0.3718, 0.2214, 0.3586, 0.2214, 0.3586, 0.2206, 0.3718, 0.2206, 0.3586, 0.2214, 0.3718, 0.2202, 0.3718, 0.2206, 0.3586, 0.2206, 0.3586, 0.2202, 0.3718, 0.2202, 0.3586, 0.2206, 0.6975, 0.2165, 0.6975, 0.2168, 0.6843, 0.2168, 0.6843, 0.2165, 0.6975, 0.2165, 0.6843, 0.2168, 0.6975, 0.2157, 0.6975, 0.2165, 0.6843, 0.2165, 0.6843, 0.2157, 0.6975, 0.2157, 0.6843, 0.2165, 0.6975, 0.2149, 0.6975, 0.2157, 0.6843, 0.2157, 0.6843, 0.2149, 0.6975, 0.2149, 0.6843, 0.2157, 0.6975, 0.2145, 0.6975, 0.2149, 0.6843, 0.2149, 0.6843, 0.2145, 0.6975, 0.2145, 0.6843, 0.2149, 0.7344, 0.1948, 0.7344, 0.1951, 0.7212, 0.1951, 0.7212, 0.1948, 0.7344, 0.1948, 0.7212, 0.1951, 0.7344, 0.194, 0.7344, 0.1948, 0.7212, 0.1948, 0.7212, 0.194, 0.7344, 0.194, 0.7212, 0.1948, 0.7344, 0.1931, 0.7344, 0.194, 0.7212, 0.194, 0.7212, 0.1931, 0.7344, 0.1931, 0.7212, 0.194, 0.7344, 0.1928, 0.7344, 0.1931, 0.7212, 0.1931, 0.7212, 0.1928, 0.7344, 0.1928, 0.7212, 0.1931, 0.8064, 0.6263, 0.8064, 0.6266, 0.7932, 0.6266, 0.7932, 0.6263, 0.8064, 0.6263, 0.7932, 0.6266, 0.8064, 0.6255, 0.8064, 0.6263, 0.7932, 0.6263, 0.7932, 0.6255, 0.8064, 0.6255, 0.7932, 0.6263, 0.8064, 0.6247, 0.8064, 0.6255, 0.7932, 0.6255, 0.7932, 0.6247, 0.8064, 0.6247, 0.7932, 0.6255, 0.8064, 0.6243, 0.8064, 0.6247, 0.7932, 0.6247, 0.7932, 0.6243, 0.8064, 0.6243, 0.7932, 0.6247, 0.7527, 0.3814, 0.7527, 0.3818, 0.7395, 0.3818, 0.7395, 0.3814, 0.7527, 0.3814, 0.7395, 0.3818, 0.7527, 0.3806, 0.7527, 0.3814, 0.7395, 0.3814, 0.7395, 0.3806, 0.7527, 0.3806, 0.7395, 0.3814, 0.7527, 0.3798, 0.7527, 0.3806, 0.7395, 0.3806, 0.7395, 0.3798, 0.7527, 0.3798, 0.7395, 0.3806, 0.7527, 0.3795, 0.7527, 0.3798, 0.7395, 0.3798, 0.7395, 0.3795, 0.7527, 0.3795, 0.7395, 0.3798, 0.7733, 0.5084, 0.7733, 0.5088, 0.7601, 0.5088, 0.7601, 0.5084, 0.7733, 0.5084, 0.7601, 0.5088, 0.7733, 0.5076, 0.7733, 0.5084, 0.7601, 0.5084, 0.7601, 0.5076, 0.7733, 0.5076, 0.7601, 0.5084, 0.7733, 0.5068, 0.7733, 0.5076, 0.7601, 0.5076, 0.7601, 0.5068, 0.7733, 0.5068, 0.7601, 0.5076, 0.7733, 0.5065, 0.7733, 0.5068, 0.7601, 0.5068, 0.7601, 0.5065, 0.7733, 0.5065, 0.7601, 0.5068, 0.4617, 0.3479, 0.448, 0.3479, 0.448, 0.3473, 0.4617, 0.3473, 0.4617, 0.3479, 0.448, 0.3473, 0.131, 0.6398, 0.1294, 0.6398, 0.1294, 0.6261, 0.131, 0.6261, 0.131, 0.6398, 0.1294, 0.6261, 0.3904, 0.4655, 0.3767, 0.4655, 0.3767, 0.4628, 0.3904, 0.4628, 0.3904, 0.4655, 0.3767, 0.4628, 0.4101, 0.9301, 0.4101, 0.9164, 0.4108, 0.9164, 0.4108, 0.9301, 0.4101, 0.9301, 0.4108, 0.9164, 0.292, 0.4247, 0.292, 0.4231, 0.3057, 0.4231, 0.3057, 0.4247, 0.292, 0.4247, 0.3057, 0.4231, 0.2693, 0.9164, 0.2709, 0.9164, 0.2709, 0.9301, 0.2693, 0.9301, 0.2693, 0.9164, 0.2709, 0.9301, 0.131, 0.8617, 0.1303, 0.8617, 0.1303, 0.848, 0.131, 0.848, 0.131, 0.8617, 0.1303, 0.848, 0.08228, 0.3154, 0.0686, 0.3154, 0.0686, 0.3149, 0.08228, 0.3149, 0.08228, 0.3154, 0.0686, 0.3149, 0.3285, 0.3155, 0.3285, 0.3149, 0.3422, 0.3149, 0.3422, 0.3155, 0.3285, 0.3155, 0.3422, 0.3149, 0.3548, 0.6533, 0.3548, 0.6396, 0.3564, 0.6396, 0.3564, 0.6533, 0.3548, 0.6533, 0.3564, 0.6396, 0.09988, 0.4451, 0.09988, 0.4424, 0.1136, 0.4424, 0.1136, 0.4451, 0.09988, 0.4451, 0.1136, 0.4424, 0.5216, 0.9446, 0.5209, 0.9446, 0.5209, 0.9309, 0.5216, 0.9309, 0.5216, 0.9446, 0.5209, 0.9309, 0.1631, 0.4054, 0.1494, 0.4054, 0.1494, 0.4038, 0.1631, 0.4038, 0.1631, 0.4054, 0.1494, 0.4038, 0.2437, 0.708, 0.2437, 0.7217, 0.2421, 0.7217, 0.2421, 0.708, 0.2437, 0.708, 0.2421, 0.7217, 0.4666, 0.6543, 0.4666, 0.6406, 0.4673, 0.6406, 0.4673, 0.6543, 0.4666, 0.6543, 0.4673, 0.6406, 0.1263, 0.2972, 0.1263, 0.2967, 0.14, 0.2967, 0.14, 0.2972, 0.1263, 0.2972, 0.14, 0.2967, 0.6049, 0.1965, 0.6049, 0.1968, 0.5918, 0.1968, 0.5918, 0.1965, 0.6049, 0.1965, 0.5918, 0.1968, 0.6049, 0.1957, 0.6049, 0.1965, 0.5918, 0.1965, 0.5918, 0.1957, 0.6049, 0.1957, 0.5918, 0.1965, 0.6049, 0.1949, 0.6049, 0.1957, 0.5918, 0.1957, 0.5918, 0.1949, 0.6049, 0.1949, 0.5918, 0.1957, 0.6049, 0.1945, 0.6049, 0.1949, 0.5918, 0.1949, 0.5918, 0.1945, 0.6049, 0.1945, 0.5918, 0.1949, 0.5432, 0.1965, 0.5432, 0.1968, 0.53, 0.1968, 0.53, 0.1965, 0.5432, 0.1965, 0.53, 0.1968, 0.5432, 0.1957, 0.5432, 0.1965, 0.53, 0.1965, 0.53, 0.1957, 0.5432, 0.1957, 0.53, 0.1965, 0.5432, 0.1949, 0.5432, 0.1957, 0.53, 0.1957, 0.53, 0.1949, 0.5432, 0.1949, 0.53, 0.1957, 0.5432, 0.1945, 0.5432, 0.1949, 0.53, 0.1949, 0.53, 0.1945, 0.5432, 0.1945, 0.53, 0.1949, 0.6667, 0.1965, 0.6667, 0.1968, 0.6535, 0.1968, 0.6535, 0.1965, 0.6667, 0.1965, 0.6535, 0.1968, 0.6667, 0.1957, 0.6667, 0.1965, 0.6535, 0.1965, 0.6535, 0.1957, 0.6667, 0.1957, 0.6535, 0.1965, 0.6667, 0.1949, 0.6667, 0.1957, 0.6535, 0.1957, 0.6535, 0.1949, 0.6667, 0.1949, 0.6535, 0.1957, 0.6667, 0.1945, 0.6667, 0.1949, 0.6535, 0.1949, 0.6535, 0.1945, 0.6667, 0.1945, 0.6535, 0.1949, 0.8064, 0.6862, 0.8064, 0.6866, 0.7932, 0.6866, 0.7932, 0.6862, 0.8064, 0.6862, 0.7932, 0.6866, 0.8064, 0.6854, 0.8064, 0.6862, 0.7932, 0.6862, 0.7932, 0.6854, 0.8064, 0.6854, 0.7932, 0.6862, 0.8064, 0.6846, 0.8064, 0.6854, 0.7932, 0.6854, 0.7932, 0.6846, 0.8064, 0.6846, 0.7932, 0.6854, 0.8064, 0.6843, 0.8064, 0.6846, 0.7932, 0.6846, 0.7932, 0.6843, 0.8064, 0.6843, 0.7932, 0.6846, 0.1601, 0.2423, 0.1601, 0.2426, 0.1469, 0.2426, 0.1469, 0.2423, 0.1601, 0.2423, 0.1469, 0.2426, 0.1601, 0.2414, 0.1601, 0.2423, 0.1469, 0.2423, 0.1469, 0.2414, 0.1601, 0.2414, 0.1469, 0.2423, 0.1601, 0.2406, 0.1601, 0.2414, 0.1469, 0.2414, 0.1469, 0.2406, 0.1601, 0.2406, 0.1469, 0.2414, 0.1601, 0.2403, 0.1601, 0.2406, 0.1469, 0.2406, 0.1469, 0.2403, 0.1601, 0.2403, 0.1469, 0.2406, 0.7755, 0.6862, 0.7755, 0.6866, 0.7624, 0.6866, 0.7624, 0.6862, 0.7755, 0.6862, 0.7624, 0.6866, 0.7755, 0.6854, 0.7755, 0.6862, 0.7624, 0.6862, 0.7624, 0.6854, 0.7755, 0.6854, 0.7624, 0.6862, 0.7755, 0.6846, 0.7755, 0.6854, 0.7624, 0.6854, 0.7624, 0.6846, 0.7755, 0.6846, 0.7624, 0.6854, 0.7755, 0.6843, 0.7755, 0.6846, 0.7624, 0.6846, 0.7624, 0.6843, 0.7755, 0.6843, 0.7624, 0.6846, 0.5432, 0.2165, 0.5432, 0.2168, 0.53, 0.2168, 0.53, 0.2165, 0.5432, 0.2165, 0.53, 0.2168, 0.5432, 0.2157, 0.5432, 0.2165, 0.53, 0.2165, 0.53, 0.2157, 0.5432, 0.2157, 0.53, 0.2165, 0.5432, 0.2149, 0.5432, 0.2157, 0.53, 0.2157, 0.53, 0.2149, 0.5432, 0.2149, 0.53, 0.2157, 0.5432, 0.2145, 0.5432, 0.2149, 0.53, 0.2149, 0.53, 0.2145, 0.5432, 0.2145, 0.53, 0.2149, 0.4644, 0.2022, 0.4644, 0.2026, 0.4512, 0.2026, 0.4512, 0.2022, 0.4644, 0.2022, 0.4512, 0.2026, 0.4644, 0.2014, 0.4644, 0.2022, 0.4512, 0.2022, 0.4512, 0.2014, 0.4644, 0.2014, 0.4512, 0.2022, 0.4644, 0.2006, 0.4644, 0.2014, 0.4512, 0.2014, 0.4512, 0.2006, 0.4644, 0.2006, 0.4512, 0.2014, 0.4644, 0.2003, 0.4644, 0.2006, 0.4512, 0.2006, 0.4512, 0.2003, 0.4644, 0.2003, 0.4512, 0.2006, 0.4753, 0.3479, 0.4617, 0.3479, 0.4617, 0.3473, 0.4753, 0.3473, 0.4753, 0.3479, 0.4617, 0.3473, 0.131, 0.6534, 0.1294, 0.6534, 0.1294, 0.6398, 0.131, 0.6398, 0.131, 0.6534, 0.1294, 0.6398, 0.3767, 0.4655, 0.363, 0.4655, 0.363, 0.4628, 0.3767, 0.4628, 0.3767, 0.4655, 0.363, 0.4628, 0.4101, 0.9164, 0.4101, 0.9027, 0.4108, 0.9027, 0.4108, 0.9164, 0.4101, 0.9164, 0.4108, 0.9027, 0.3057, 0.4247, 0.3057, 0.4231, 0.3194, 0.4231, 0.3194, 0.4247, 0.3057, 0.4247, 0.3194, 0.4231, 0.2693, 0.9027, 0.2709, 0.9027, 0.2709, 0.9164, 0.2693, 0.9164, 0.2693, 0.9027, 0.2709, 0.9164, 0.131, 0.8754, 0.1303, 0.8754, 0.1303, 0.8617, 0.131, 0.8617, 0.131, 0.8754, 0.1303, 0.8617, 0.09597, 0.3154, 0.08228, 0.3154, 0.08228, 0.3149, 0.09597, 0.3149, 0.09597, 0.3154, 0.08228, 0.3149, 0.3148, 0.3155, 0.3148, 0.3149, 0.3285, 0.3149, 0.3285, 0.3155, 0.3148, 0.3155, 0.3285, 0.3149, 0.3548, 0.667, 0.3548, 0.6533, 0.3564, 0.6533, 0.3564, 0.667, 0.3548, 0.667, 0.3564, 0.6533, 0.1136, 0.4451, 0.1136, 0.4424, 0.1272, 0.4424, 0.1272, 0.4451, 0.1136, 0.4451, 0.1272, 0.4424, 0.5216, 0.9309, 0.5209, 0.9309, 0.5209, 0.9172, 0.5216, 0.9172, 0.5216, 0.9309, 0.5209, 0.9172, 0.1494, 0.4054, 0.1357, 0.4054, 0.1357, 0.4038, 0.1494, 0.4038, 0.1494, 0.4054, 0.1357, 0.4038, 0.2437, 0.6944, 0.2437, 0.708, 0.2421, 0.708, 0.2421, 0.6944, 0.2437, 0.6944, 0.2421, 0.708, 0.4666, 0.6679, 0.4666, 0.6543, 0.4673, 0.6543, 0.4673, 0.6679, 0.4666, 0.6679, 0.4673, 0.6543, 0.1126, 0.2972, 0.1126, 0.2967, 0.1263, 0.2967, 0.1263, 0.2972, 0.1126, 0.2972, 0.1263, 0.2967, 0.7836, 0.3614, 0.7836, 0.3618, 0.7704, 0.3618, 0.7704, 0.3614, 0.7836, 0.3614, 0.7704, 0.3618, 0.7836, 0.3606, 0.7836, 0.3614, 0.7704, 0.3614, 0.7704, 0.3606, 0.7836, 0.3606, 0.7704, 0.3614, 0.7836, 0.3598, 0.7836, 0.3606, 0.7704, 0.3606, 0.7704, 0.3598, 0.7836, 0.3598, 0.7704, 0.3606, 0.7836, 0.3595, 0.7836, 0.3598, 0.7704, 0.3598, 0.7704, 0.3595, 0.7836, 0.3595, 0.7704, 0.3598, 0.7883, 0.5636, 0.7883, 0.5639, 0.7751, 0.5639, 0.7751, 0.5636, 0.7883, 0.5636, 0.7751, 0.5639, 0.7883, 0.5628, 0.7883, 0.5636, 0.7751, 0.5636, 0.7751, 0.5628, 0.7883, 0.5628, 0.7751, 0.5636, 0.7883, 0.562, 0.7883, 0.5628, 0.7751, 0.5628, 0.7751, 0.562, 0.7883, 0.562, 0.7751, 0.5628, 0.7883, 0.5616, 0.7883, 0.562, 0.7751, 0.562, 0.7751, 0.5616, 0.7883, 0.5616, 0.7751, 0.562, 0.3101, 0.2222, 0.3101, 0.2226, 0.2969, 0.2226, 0.2969, 0.2222, 0.3101, 0.2222, 0.2969, 0.2226, 0.3101, 0.2214, 0.3101, 0.2222, 0.2969, 0.2222, 0.2969, 0.2214, 0.3101, 0.2214, 0.2969, 0.2222, 0.3101, 0.2206, 0.3101, 0.2214, 0.2969, 0.2214, 0.2969, 0.2206, 0.3101, 0.2206, 0.2969, 0.2214, 0.3101, 0.2202, 0.3101, 0.2206, 0.2969, 0.2206, 0.2969, 0.2202, 0.3101, 0.2202, 0.2969, 0.2206, 0.03057, 0.2022, 0.03057, 0.2026, 0.01739, 0.2026, 0.01739, 0.2022, 0.03057, 0.2022, 0.01739, 0.2026, 0.03057, 0.2014, 0.03057, 0.2022, 0.01739, 0.2022, 0.01739, 0.2014, 0.03057, 0.2014, 0.01739, 0.2022, 0.03057, 0.2006, 0.03057, 0.2014, 0.01739, 0.2014, 0.01739, 0.2006, 0.03057, 0.2006, 0.01739, 0.2014, 0.03057, 0.2003, 0.03057, 0.2006, 0.01739, 0.2006, 0.01739, 0.2003, 0.03057, 0.2003, 0.01739, 0.2006, 0.6358, 0.2165, 0.6358, 0.2168, 0.6226, 0.2168, 0.6226, 0.2165, 0.6358, 0.2165, 0.6226, 0.2168, 0.6358, 0.2157, 0.6358, 0.2165, 0.6226, 0.2165, 0.6226, 0.2157, 0.6358, 0.2157, 0.6226, 0.2165, 0.6358, 0.2149, 0.6358, 0.2157, 0.6226, 0.2157, 0.6226, 0.2149, 0.6358, 0.2149, 0.6226, 0.2157, 0.6358, 0.2145, 0.6358, 0.2149, 0.6226, 0.2149, 0.6226, 0.2145, 0.6358, 0.2145, 0.6226, 0.2149, 0.8041, 0.5084, 0.8041, 0.5088, 0.7909, 0.5088, 0.7909, 0.5084, 0.8041, 0.5084, 0.7909, 0.5088, 0.8041, 0.5076, 0.8041, 0.5084, 0.7909, 0.5084, 0.7909, 0.5076, 0.8041, 0.5076, 0.7909, 0.5084, 0.8041, 0.5068, 0.8041, 0.5076, 0.7909, 0.5076, 0.7909, 0.5068, 0.8041, 0.5068, 0.7909, 0.5076, 0.8041, 0.5065, 0.8041, 0.5068, 0.7909, 0.5068, 0.7909, 0.5065, 0.8041, 0.5065, 0.7909, 0.5068, 0.748, 0.7373, 0.748, 0.7377, 0.7348, 0.7377, 0.7348, 0.7373, 0.748, 0.7373, 0.7348, 0.7377, 0.748, 0.7365, 0.748, 0.7373, 0.7348, 0.7373, 0.7348, 0.7365, 0.748, 0.7365, 0.7348, 0.7373, 0.748, 0.7357, 0.748, 0.7365, 0.7348, 0.7365, 0.7348, 0.7357, 0.748, 0.7357, 0.7348, 0.7365, 0.748, 0.7354, 0.748, 0.7357, 0.7348, 0.7357, 0.7348, 0.7354, 0.748, 0.7354, 0.7348, 0.7357, 0.7733, 0.4485, 0.7733, 0.4488, 0.7601, 0.4488, 0.7601, 0.4485, 0.7733, 0.4485, 0.7601, 0.4488, 0.7733, 0.4477, 0.7733, 0.4485, 0.7601, 0.4485, 0.7601, 0.4477, 0.7733, 0.4477, 0.7601, 0.4485, 0.02819, 0.352, 0.02819, 0.3514, 0.03666, 0.3514, 0.03666, 0.352, 0.02819, 0.352, 0.03666, 0.3514, 0.4454, 0.5289, 0.4466, 0.53, 0.4381, 0.5385, 0.4381, 0.5362, 0.4454, 0.5289, 0.4381, 0.5385, 0.6624, 0.5162, 0.6624, 0.519, 0.6551, 0.519, 0.6551, 0.5162, 0.6624, 0.5162, 0.6551, 0.519, 0.3122, 0.5168, 0.3117, 0.5173, 0.3037, 0.5093, 0.3037, 0.5083, 0.3122, 0.5168, 0.3037, 0.5093, 0.7092, 0.7177, 0.7092, 0.7161, 0.7172, 0.7161, 0.7172, 0.7177, 0.7092, 0.7177, 0.7172, 0.7161, 0.1757, 0.5161, 0.1745, 0.5173, 0.1672, 0.51, 0.1672, 0.5077, 0.1757, 0.5161, 0.1672, 0.51, 0.4916, 0.5674, 0.4921, 0.5679, 0.4836, 0.5763, 0.4836, 0.5754, 0.4916, 0.5674, 0.4836, 0.5763, 0.4126, 0.1517, 0.4126, 0.1512, 0.4211, 0.1512, 0.4211, 0.1517, 0.4126, 0.1517, 0.4211, 0.1512, 0.6349, 0.3354, 0.6346, 0.3356, 0.6289, 0.3299, 0.6289, 0.3294, 0.6349, 0.3354, 0.6289, 0.3299, 0.6354, 0.3348, 0.6349, 0.3354, 0.6289, 0.3294, 0.6289, 0.3283, 0.6354, 0.3348, 0.6289, 0.3294, 0.636, 0.3342, 0.6354, 0.3348, 0.6289, 0.3283, 0.6289, 0.3271, 0.636, 0.3342, 0.6289, 0.3283, 0.6362, 0.334, 0.636, 0.3342, 0.6289, 0.3271, 0.6289, 0.3266, 0.6362, 0.334, 0.6289, 0.3271, 0.6741, 0.603, 0.6743, 0.6032, 0.667, 0.6106, 0.667, 0.6101, 0.6741, 0.603, 0.667, 0.6106, 0.6735, 0.6024, 0.6741, 0.603, 0.667, 0.6101, 0.667, 0.609, 0.6735, 0.6024, 0.667, 0.6101, 0.6729, 0.6018, 0.6735, 0.6024, 0.667, 0.609, 0.667, 0.6078, 0.6729, 0.6018, 0.667, 0.609, 0.6727, 0.6016, 0.6729, 0.6018, 0.667, 0.6078, 0.667, 0.6073, 0.6727, 0.6016, 0.667, 0.6078, 0.7205, 0.3815, 0.7202, 0.3818, 0.7169, 0.3785, 0.7169, 0.378, 0.7205, 0.3815, 0.7169, 0.3785, 0.721, 0.381, 0.7205, 0.3815, 0.7169, 0.378, 0.7169, 0.3768, 0.721, 0.381, 0.7169, 0.378, 0.7216, 0.3804, 0.721, 0.381, 0.7169, 0.3768, 0.7169, 0.3757, 0.7216, 0.3804, 0.7169, 0.3768, 0.7218, 0.3801, 0.7216, 0.3804, 0.7169, 0.3757, 0.7169, 0.3752, 0.7218, 0.3801, 0.7169, 0.3757, 0.7216, 0.3523, 0.7218, 0.3526, 0.7169, 0.3575, 0.7169, 0.357, 0.7216, 0.3523, 0.7169, 0.3575, 0.721, 0.3517, 0.7216, 0.3523, 0.7169, 0.357, 0.7169, 0.3559, 0.721, 0.3517, 0.7169, 0.357, 0.7205, 0.3512, 0.721, 0.3517, 0.7169, 0.3559, 0.7169, 0.3547, 0.7205, 0.3512, 0.7169, 0.3559, 0.7202, 0.3509, 0.7205, 0.3512, 0.7169, 0.3547, 0.7169, 0.3543, 0.7202, 0.3509, 0.7169, 0.3547, 0.8856, 0.5554, 0.8854, 0.5556, 0.8845, 0.5547, 0.8845, 0.5542, 0.8856, 0.5554, 0.8845, 0.5547, 0.8862, 0.5548, 0.8856, 0.5554, 0.8845, 0.5542, 0.8845, 0.5531, 0.8862, 0.5548, 0.8845, 0.5542, 0.8868, 0.5542, 0.8862, 0.5548, 0.8845, 0.5531, 0.8845, 0.5519, 0.8868, 0.5542, 0.8845, 0.5531, 0.887, 0.554, 0.8868, 0.5542, 0.8845, 0.5519, 0.8845, 0.5514, 0.887, 0.554, 0.8845, 0.5519, 0.9099, 0.8439, 0.9101, 0.8441, 0.9076, 0.8466, 0.9076, 0.8462, 0.9099, 0.8439, 0.9076, 0.8466, 0.9093, 0.8433, 0.9099, 0.8439, 0.9076, 0.8462, 0.9076, 0.845, 0.9093, 0.8433, 0.9076, 0.8462, 0.9087, 0.8427, 0.9093, 0.8433, 0.9076, 0.845, 0.9076, 0.8439, 0.9087, 0.8427, 0.9076, 0.845, 0.9085, 0.8425, 0.9087, 0.8427, 0.9076, 0.8439, 0.9076, 0.8434, 0.9085, 0.8425, 0.9076, 0.8439, 0.7733, 0.4468, 0.7733, 0.4477, 0.7601, 0.4477, 0.7601, 0.4468, 0.7733, 0.4468, 0.7601, 0.4477, 0.7733, 0.4465, 0.7733, 0.4468, 0.7601, 0.4468, 0.7601, 0.4465, 0.7733, 0.4465, 0.7601, 0.4468, 0.02819, 0.352, 0.01852, 0.352, 0.01852, 0.3514, 0.02819, 0.3514, 0.02819, 0.352, 0.01852, 0.3514, 0.4466, 0.53, 0.4454, 0.5289, 0.4551, 0.5192, 0.4563, 0.5204, 0.4466, 0.53, 0.4551, 0.5192, 0.6721, 0.519, 0.6624, 0.519, 0.6624, 0.5162, 0.6721, 0.5162, 0.6721, 0.519, 0.6624, 0.5162, 0.3214, 0.527, 0.3117, 0.5173, 0.3122, 0.5168, 0.3218, 0.5265, 0.3214, 0.527, 0.3122, 0.5168, 0.6995, 0.7177, 0.6995, 0.7161, 0.7092, 0.7161, 0.7092, 0.7177, 0.6995, 0.7177, 0.7092, 0.7161, 0.1745, 0.5173, 0.1757, 0.5161, 0.1853, 0.5258, 0.1842, 0.527, 0.1745, 0.5173, 0.1853, 0.5258, 0.4921, 0.5679, 0.4916, 0.5674, 0.5013, 0.5577, 0.5018, 0.5582, 0.4921, 0.5679, 0.5013, 0.5577, 0.4126, 0.1517, 0.4029, 0.1517, 0.4029, 0.1512, 0.4126, 0.1512, 0.4126, 0.1517, 0.4029, 0.1512, 0.07265, 0.08282, 0.07265, 0.0834, 0.06524, 0.0834, 0.06524, 0.08282, 0.07265, 0.08282, 0.06524, 0.0834, 0.3566, 0.527, 0.3577, 0.5281, 0.3492, 0.5366, 0.3492, 0.5344, 0.3566, 0.527, 0.3492, 0.5366, 0.6677, 0.293, 0.6677, 0.2952, 0.6591, 0.2955, 0.6591, 0.2927, 0.6677, 0.293, 0.6591, 0.2955, 0.6677, 0.2952, 0.6677, 0.2955, 0.6591, 0.2955, 0.6591, 0.2927, 0.6677, 0.2927, 0.6677, 0.293, 0.5011, 0.7474, 0.5006, 0.7479, 0.4932, 0.7405, 0.4932, 0.7395, 0.5011, 0.7474, 0.4932, 0.7405, 0.8247, 0.1626, 0.8247, 0.1643, 0.8168, 0.1643, 0.8168, 0.1626, 0.8247, 0.1626, 0.8168, 0.1643, 0.5018, 0.6396, 0.5006, 0.6407, 0.4932, 0.6333, 0.4932, 0.631, 0.5018, 0.6396, 0.4932, 0.6333, 0.5006, 0.7849, 0.5011, 0.7854, 0.4932, 0.7933, 0.4932, 0.7923, 0.5006, 0.7849, 0.4932, 0.7933, 0.2749, 0.08214, 0.2749, 0.08267, 0.2675, 0.08267, 0.2675, 0.08214, 0.2749, 0.08214, 0.2675, 0.08267, 0.5387, 0.6131, 0.5384, 0.6134, 0.5291, 0.604, 0.5294, 0.6038, 0.5387, 0.6131, 0.5291, 0.604, 0.5393, 0.6125, 0.5387, 0.6131, 0.5294, 0.6038, 0.5299, 0.6032, 0.5393, 0.6125, 0.5294, 0.6038])
me_part3inver_001.materials.append(mat_mat_020)
me_part3inver_001.use_remesh_preserve_volume = False
me_part3inver_001.use_remesh_preserve_attributes = False
me_part3inver_001.use_mirror_vertex_groups = False
me_part3inver_001.update()

# ---- objects
ob_part3inver = bpy.data.objects.new('Part3inver', me_part3inver_001)

# ---- transforms, parenting, visibility, modifiers, constraints
ob_part3inver.location = (0.0, 0.0, 0.0)
ob_part3inver.scale = (0.01, 0.01, 0.01)
ob_part3inver.lineart.crease_threshold = 0.0

# ---- collection membership
col_collection_1.objects.link(ob_part3inver)

# ---- scene / render settings (as saved in the file)
scene.frame_start = 1; scene.frame_end = 250; scene.frame_set(0)
scene.render.engine = 'BLENDER_EEVEE_NEXT'
scene.render.image_settings.color_mode = 'RGB'
scene.render.image_settings.compression = 90
scene.render.resolution_percentage = 50
scene.render.dither_intensity = 0.0
scene.render.bake_margin = 2
scene.render.bake_bias = 0.0
scene.cycles.use_denoising = False
scene.cycles.samples = 10
scene.cycles.sampling_pattern = 'TABULATED_SOBOL'
scene.cycles.light_sampling_threshold = 0.0
scene.cycles.use_adaptive_sampling = False
scene.cycles.use_light_tree = False
scene.cycles.blur_glossy = 0.0
scene.cycles.volume_bounces = 1
scene.cycles.pixel_filter_type = 'GAUSSIAN'
scene.cycles.sample_clamp_indirect = 0.0
scene.view_settings.view_transform = 'Standard'
bpy.context.view_layer.update()

# ---- added for rendering (the .blend has no active camera and no usable light): camera, sun
cam_auto = bpy.data.cameras.new('AutoCamera')
cam_auto.lens = 50.0
cam_auto.sensor_width = 36.0
cam_auto.clip_end = 1000.0
ob_auto_camera = bpy.data.objects.new('AutoCamera', cam_auto)
scene.collection.objects.link(ob_auto_camera)
ob_auto_camera.location = (3.68014, -4.41617, 3.58294)
ob_auto_camera.rotation_euler = (1.09748, -7.21219e-08, 0.694738)
scene.camera = ob_auto_camera
light_auto_sun = bpy.data.lights.new('AutoSun', 'SUN')
light_auto_sun.energy = 3.0
light_auto_sun.angle = 0.0523599
ob_auto_sun = bpy.data.objects.new('AutoSun', light_auto_sun)
scene.collection.objects.link(ob_auto_sun)
ob_auto_sun.rotation_euler = (0.872665, 0.174533, 0.523599)
bpy.context.view_layer.update()
